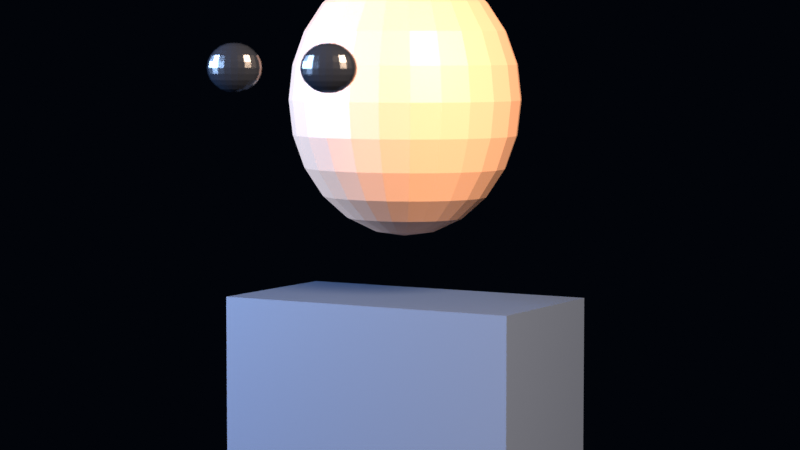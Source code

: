 # Source: scene.blend  (saved by Blender 5.2.44; exported with 4.5.12 LTS)
import bpy
from mathutils import Matrix  # noqa: F401  (used for matrix-valued properties, if any)

bpy.ops.wm.read_factory_settings(use_empty=True)
scene = bpy.context.scene
scene.name = 'SHOT_6003'

# ---- collections
col_bfs_shot = bpy.data.collections.new('BFS_SHOT'); scene.collection.children.link(col_bfs_shot)
col_char_b03 = bpy.data.collections.new('CHAR_B03'); col_bfs_shot.children.link(col_char_b03)

# ---- materials (node trees are filled in below, after node groups)
mat_mat_tech_suit = bpy.data.materials.new('MAT_TECH_SUIT')
mat_mat_tech_skin = bpy.data.materials.new('MAT_TECH_SKIN')
mat_mat_eye = bpy.data.materials.new('MAT_EYE')

# ---- material node trees
mat_mat_tech_suit.use_nodes = True; mat_mat_tech_suit.node_tree.nodes.clear()
_N = mat_mat_tech_suit.node_tree.nodes; _L = mat_mat_tech_suit.node_tree.links
n0 = _N.new('ShaderNodeBsdfPrincipled'); n0.name = 'Principled BSDF'; n0.location = (-200, 100)
n0.inputs[0].default_value = (0.03827, 0.05337, 0.08483, 1.0)
n0.inputs[2].default_value = 0.32
n0.inputs[9].default_value = (0.6857, 0.2548, 0.1295)
n0.inputs[10].default_value = 0.005
n1 = _N.new('ShaderNodeOutputMaterial'); n1.name = 'Material Output'; n1.location = (200, 100)
_L.new(n0.outputs[0], n1.inputs[0])
n1.is_active_output = True
mat_mat_tech_skin.use_nodes = True; mat_mat_tech_skin.node_tree.nodes.clear()
_N = mat_mat_tech_skin.node_tree.nodes; _L = mat_mat_tech_skin.node_tree.links
n0 = _N.new('ShaderNodeBsdfPrincipled'); n0.name = 'Principled BSDF'; n0.location = (-200, 100)
n0.inputs[0].default_value = (0.3166, 0.1774, 0.1132, 1.0)
n0.inputs[9].default_value = (0.6857, 0.2548, 0.1295)
n0.inputs[10].default_value = 0.005
n1 = _N.new('ShaderNodeOutputMaterial'); n1.name = 'Material Output'; n1.location = (200, 100)
_L.new(n0.outputs[0], n1.inputs[0])
n1.is_active_output = True
mat_mat_eye.use_nodes = True; mat_mat_eye.node_tree.nodes.clear()
_N = mat_mat_eye.node_tree.nodes; _L = mat_mat_eye.node_tree.links
n0 = _N.new('ShaderNodeBsdfPrincipled'); n0.name = 'Principled BSDF'; n0.location = (-200, 100)
n0.inputs[0].default_value = (0.00635, 0.00784, 0.01142, 1.0)
n0.inputs[2].default_value = 0.18
n0.inputs[9].default_value = (0.6857, 0.2548, 0.1295)
n0.inputs[10].default_value = 0.005
n1 = _N.new('ShaderNodeOutputMaterial'); n1.name = 'Material Output'; n1.location = (200, 100)
_L.new(n0.outputs[0], n1.inputs[0])
n1.is_active_output = True

# ---- world
world_bfs_world = bpy.data.worlds.new('BFS_WORLD'); scene.world = world_bfs_world
world_bfs_world.use_nodes = True; world_bfs_world.node_tree.nodes.clear()
_N = world_bfs_world.node_tree.nodes; _L = world_bfs_world.node_tree.links
n0 = _N.new('ShaderNodeBackground'); n0.name = 'Background'; n0.location = (-200, 100)
n0.inputs[0].default_value = (0.004, 0.008, 0.018, 1.0)
n0.inputs[1].default_value = 0.15
n1 = _N.new('ShaderNodeOutputWorld'); n1.name = 'World Output'; n1.location = (200, 100)
_L.new(n0.outputs[0], n1.inputs[0])
n1.is_active_output = True

# ---- cameras
cam_cam_b60_close_data = bpy.data.cameras.new('CAM_B60_CLOSE_DATA')
cam_cam_b60_close_data.lens = 100.0
cam_cam_b60_close_data.dof.use_dof = True
cam_cam_b60_close_data.dof.focus_distance = 4.0
cam_cam_b60_close_data.dof.aperture_fstop = 4.0

# ---- lights
light_fill_b03_data = bpy.data.lights.new('FILL_B03_DATA', 'AREA')
light_fill_b03_data.color = (0.36, 0.58, 1.0)
light_fill_b03_data.energy = 720.0
light_fill_b03_data.shape = 'DISK'
light_fill_b03_data.size = 1.8
light_key_b03_data = bpy.data.lights.new('KEY_B03_DATA', 'AREA')
light_key_b03_data.color = (1.0, 0.72, 0.52)
light_key_b03_data.energy = 1150.0
light_key_b03_data.shape = 'DISK'
light_key_b03_data.size = 2.0

# ---- meshes
me_body_mesh = bpy.data.meshes.new('BODY_MESH')
me_body_mesh.from_pydata([(-0.28, -0.15, 0.49), (-0.28, -0.15, 1.27), (-0.28, 0.15, 0.49), (-0.28, 0.15, 1.27), (0.28, -0.15, 0.49), (0.28, -0.15, 1.27), (0.28, 0.15, 0.49), (0.28, 0.15, 1.27)], [], [(0, 1, 3, 2), (2, 3, 7, 6), (6, 7, 5, 4), (4, 5, 1, 0), (2, 6, 4, 0), (7, 3, 1, 5)])
me_body_mesh.materials.append(mat_mat_tech_suit)
me_body_mesh.update()
me_head_mesh = bpy.data.meshes.new('HEAD_MESH')
me_head_mesh.from_pydata([(0.0, 0.0, 1.86), (0.05435, 0.0, 1.852), (0.0525, 0.01273, 1.852), (0.04707, 0.02459, 1.852), (0.03843, 0.03477, 1.852), (0.02718, 0.04259, 1.852), (0.01407, 0.0475, 1.852), (3.328e-18, 0.04918, 1.852), (-0.01407, 0.0475, 1.852), (-0.02718, 0.04259, 1.852), (-0.03843, 0.03477, 1.852), (-0.04707, 0.02459, 1.852), (-0.0525, 0.01273, 1.852), (-0.05435, 6.022e-18, 1.852), (-0.0525, -0.01273, 1.852), (-0.04707, -0.02459, 1.852), (-0.03843, -0.03477, 1.852), (-0.02718, -0.04259, 1.852), (-0.01407, -0.0475, 1.852), (-9.984e-18, -0.04918, 1.852), (0.01407, -0.0475, 1.852), (0.02718, -0.04259, 1.852), (0.03843, -0.03477, 1.852), (0.04707, -0.02459, 1.852), (0.0525, -0.01273, 1.852), (0.105, 0.0, 1.828), (0.1014, 0.02459, 1.828), (0.09093, 0.0475, 1.828), (0.07425, 0.06718, 1.828), (0.0525, 0.08227, 1.828), (0.02718, 0.09176, 1.828), (6.429e-18, 0.095, 1.828), (-0.02718, 0.09176, 1.828), (-0.0525, 0.08227, 1.828), (-0.07425, 0.06718, 1.828), (-0.09093, 0.0475, 1.828), (-0.1014, 0.02459, 1.828), (-0.105, 1.163e-17, 1.828), (-0.1014, -0.02459, 1.828), (-0.09093, -0.0475, 1.828), (-0.07425, -0.06718, 1.828), (-0.0525, -0.08227, 1.828), (-0.02718, -0.09176, 1.828), (-1.929e-17, -0.095, 1.828), (0.02718, -0.09176, 1.828), (0.0525, -0.08227, 1.828), (0.07425, -0.06718, 1.828), (0.09093, -0.0475, 1.828), (0.1014, -0.02459, 1.828), (0.1485, 0.0, 1.79), (0.1434, 0.03477, 1.79), (0.1286, 0.06718, 1.79), (0.105, 0.095, 1.79), (0.07425, 0.1164, 1.79), (0.03843, 0.1298, 1.79), (9.093e-18, 0.1344, 1.79), (-0.03843, 0.1298, 1.79), (-0.07425, 0.1164, 1.79), (-0.105, 0.095, 1.79), (-0.1286, 0.06718, 1.79), (-0.1434, 0.03477, 1.79), (-0.1485, 1.645e-17, 1.79), (-0.1434, -0.03477, 1.79), (-0.1286, -0.06718, 1.79), (-0.105, -0.095, 1.79), (-0.07425, -0.1164, 1.79), (-0.03843, -0.1298, 1.79), (-2.728e-17, -0.1344, 1.79), (0.03843, -0.1298, 1.79), (0.07425, -0.1164, 1.79), (0.105, -0.095, 1.79), (0.1286, -0.06718, 1.79), (0.1434, -0.03477, 1.79), (0.1819, 0.0, 1.74), (0.1757, 0.04259, 1.74), (0.1575, 0.08227, 1.74), (0.1286, 0.1164, 1.74), (0.09093, 0.1425, 1.74), (0.04707, 0.1589, 1.74), (1.114e-17, 0.1645, 1.74), (-0.04707, 0.1589, 1.74), (-0.09093, 0.1425, 1.74), (-0.1286, 0.1164, 1.74), (-0.1575, 0.08227, 1.74), (-0.1757, 0.04259, 1.74), (-0.1819, 2.015e-17, 1.74), (-0.1757, -0.04259, 1.74), (-0.1575, -0.08227, 1.74), (-0.1286, -0.1164, 1.74), (-0.09093, -0.1425, 1.74), (-0.04707, -0.1589, 1.74), (-3.341e-17, -0.1645, 1.74), (0.04707, -0.1589, 1.74), (0.09093, -0.1425, 1.74), (0.1286, -0.1164, 1.74), (0.1575, -0.08227, 1.74), (0.1757, -0.04259, 1.74), (0.2028, 0.0, 1.682), (0.1959, 0.0475, 1.682), (0.1757, 0.09176, 1.682), (0.1434, 0.1298, 1.682), (0.1014, 0.1589, 1.682), (0.0525, 0.1773, 1.682), (1.242e-17, 0.1835, 1.682), (-0.0525, 0.1773, 1.682), (-0.1014, 0.1589, 1.682), (-0.1434, 0.1298, 1.682), (-0.1757, 0.09176, 1.682), (-0.1959, 0.0475, 1.682), (-0.2028, 2.248e-17, 1.682), (-0.1959, -0.0475, 1.682), (-0.1757, -0.09176, 1.682), (-0.1434, -0.1298, 1.682), (-0.1014, -0.1589, 1.682), (-0.0525, -0.1773, 1.682), (-3.726e-17, -0.1835, 1.682), (0.0525, -0.1773, 1.682), (0.1014, -0.1589, 1.682), (0.1434, -0.1298, 1.682), (0.1757, -0.09176, 1.682), (0.1959, -0.0475, 1.682), (0.21, 0.0, 1.62), (0.2028, 0.04918, 1.62), (0.1819, 0.095, 1.62), (0.1485, 0.1344, 1.62), (0.105, 0.1645, 1.62), (0.05435, 0.1835, 1.62), (1.286e-17, 0.19, 1.62), (-0.05435, 0.1835, 1.62), (-0.105, 0.1645, 1.62), (-0.1485, 0.1344, 1.62), (-0.1819, 0.095, 1.62), (-0.2028, 0.04918, 1.62), (-0.21, 2.327e-17, 1.62), (-0.2028, -0.04918, 1.62), (-0.1819, -0.095, 1.62), (-0.1485, -0.1344, 1.62), (-0.105, -0.1645, 1.62), (-0.05435, -0.1835, 1.62), (-3.858e-17, -0.19, 1.62), (0.05435, -0.1835, 1.62), (0.105, -0.1645, 1.62), (0.1485, -0.1344, 1.62), (0.1819, -0.095, 1.62), (0.2028, -0.04918, 1.62), (0.2028, 0.0, 1.558), (0.1959, 0.0475, 1.558), (0.1757, 0.09176, 1.558), (0.1434, 0.1298, 1.558), (0.1014, 0.1589, 1.558), (0.0525, 0.1773, 1.558), (1.242e-17, 0.1835, 1.558), (-0.0525, 0.1773, 1.558), (-0.1014, 0.1589, 1.558), (-0.1434, 0.1298, 1.558), (-0.1757, 0.09176, 1.558), (-0.1959, 0.0475, 1.558), (-0.2028, 2.248e-17, 1.558), (-0.1959, -0.0475, 1.558), (-0.1757, -0.09176, 1.558), (-0.1434, -0.1298, 1.558), (-0.1014, -0.1589, 1.558), (-0.0525, -0.1773, 1.558), (-3.726e-17, -0.1835, 1.558), (0.0525, -0.1773, 1.558), (0.1014, -0.1589, 1.558), (0.1434, -0.1298, 1.558), (0.1757, -0.09176, 1.558), (0.1959, -0.0475, 1.558), (0.1819, 0.0, 1.5), (0.1757, 0.04259, 1.5), (0.1575, 0.08227, 1.5), (0.1286, 0.1164, 1.5), (0.09093, 0.1425, 1.5), (0.04707, 0.1589, 1.5), (1.114e-17, 0.1645, 1.5), (-0.04707, 0.1589, 1.5), (-0.09093, 0.1425, 1.5), (-0.1286, 0.1164, 1.5), (-0.1575, 0.08227, 1.5), (-0.1757, 0.04259, 1.5), (-0.1819, 2.015e-17, 1.5), (-0.1757, -0.04259, 1.5), (-0.1575, -0.08227, 1.5), (-0.1286, -0.1164, 1.5), (-0.09093, -0.1425, 1.5), (-0.04707, -0.1589, 1.5), (-3.341e-17, -0.1645, 1.5), (0.04707, -0.1589, 1.5), (0.09093, -0.1425, 1.5), (0.1286, -0.1164, 1.5), (0.1575, -0.08227, 1.5), (0.1757, -0.04259, 1.5), (0.1485, 0.0, 1.45), (0.1434, 0.03477, 1.45), (0.1286, 0.06718, 1.45), (0.105, 0.095, 1.45), (0.07425, 0.1164, 1.45), (0.03843, 0.1298, 1.45), (9.093e-18, 0.1344, 1.45), (-0.03843, 0.1298, 1.45), (-0.07425, 0.1164, 1.45), (-0.105, 0.095, 1.45), (-0.1286, 0.06718, 1.45), (-0.1434, 0.03477, 1.45), (-0.1485, 1.645e-17, 1.45), (-0.1434, -0.03477, 1.45), (-0.1286, -0.06718, 1.45), (-0.105, -0.095, 1.45), (-0.07425, -0.1164, 1.45), (-0.03843, -0.1298, 1.45), (-2.728e-17, -0.1344, 1.45), (0.03843, -0.1298, 1.45), (0.07425, -0.1164, 1.45), (0.105, -0.095, 1.45), (0.1286, -0.06718, 1.45), (0.1434, -0.03477, 1.45), (0.105, 0.0, 1.412), (0.1014, 0.02459, 1.412), (0.09093, 0.0475, 1.412), (0.07425, 0.06718, 1.412), (0.0525, 0.08227, 1.412), (0.02718, 0.09176, 1.412), (6.429e-18, 0.095, 1.412), (-0.02718, 0.09176, 1.412), (-0.0525, 0.08227, 1.412), (-0.07425, 0.06718, 1.412), (-0.09093, 0.0475, 1.412), (-0.1014, 0.02459, 1.412), (-0.105, 1.163e-17, 1.412), (-0.1014, -0.02459, 1.412), (-0.09093, -0.0475, 1.412), (-0.07425, -0.06718, 1.412), (-0.0525, -0.08227, 1.412), (-0.02718, -0.09176, 1.412), (-1.929e-17, -0.095, 1.412), (0.02718, -0.09176, 1.412), (0.0525, -0.08227, 1.412), (0.07425, -0.06718, 1.412), (0.09093, -0.0475, 1.412), (0.1014, -0.02459, 1.412), (0.05435, 0.0, 1.388), (0.0525, 0.01273, 1.388), (0.04707, 0.02459, 1.388), (0.03843, 0.03477, 1.388), (0.02718, 0.04259, 1.388), (0.01407, 0.0475, 1.388), (3.328e-18, 0.04918, 1.388), (-0.01407, 0.0475, 1.388), (-0.02718, 0.04259, 1.388), (-0.03843, 0.03477, 1.388), (-0.04707, 0.02459, 1.388), (-0.0525, 0.01273, 1.388), (-0.05435, 6.022e-18, 1.388), (-0.0525, -0.01273, 1.388), (-0.04707, -0.02459, 1.388), (-0.03843, -0.03477, 1.388), (-0.02718, -0.04259, 1.388), (-0.01407, -0.0475, 1.388), (-9.984e-18, -0.04918, 1.388), (0.01407, -0.0475, 1.388), (0.02718, -0.04259, 1.388), (0.03843, -0.03477, 1.388), (0.04707, -0.02459, 1.388), (0.0525, -0.01273, 1.388), (0.0, 0.0, 1.38)], [], [(0, 1, 2), (0, 2, 3), (0, 3, 4), (0, 4, 5), (0, 5, 6), (0, 6, 7), (0, 7, 8), (0, 8, 9), (0, 9, 10), (0, 10, 11), (0, 11, 12), (0, 12, 13), (0, 13, 14), (0, 14, 15), (0, 15, 16), (0, 16, 17), (0, 17, 18), (0, 18, 19), (0, 19, 20), (0, 20, 21), (0, 21, 22), (0, 22, 23), (0, 23, 24), (0, 24, 1), (1, 25, 26, 2), (2, 26, 27, 3), (3, 27, 28, 4), (4, 28, 29, 5), (5, 29, 30, 6), (6, 30, 31, 7), (7, 31, 32, 8), (8, 32, 33, 9), (9, 33, 34, 10), (10, 34, 35, 11), (11, 35, 36, 12), (12, 36, 37, 13), (13, 37, 38, 14), (14, 38, 39, 15), (15, 39, 40, 16), (16, 40, 41, 17), (17, 41, 42, 18), (18, 42, 43, 19), (19, 43, 44, 20), (20, 44, 45, 21), (21, 45, 46, 22), (22, 46, 47, 23), (23, 47, 48, 24), (24, 48, 25, 1), (25, 49, 50, 26), (26, 50, 51, 27), (27, 51, 52, 28), (28, 52, 53, 29), (29, 53, 54, 30), (30, 54, 55, 31), (31, 55, 56, 32), (32, 56, 57, 33), (33, 57, 58, 34), (34, 58, 59, 35), (35, 59, 60, 36), (36, 60, 61, 37), (37, 61, 62, 38), (38, 62, 63, 39), (39, 63, 64, 40), (40, 64, 65, 41), (41, 65, 66, 42), (42, 66, 67, 43), (43, 67, 68, 44), (44, 68, 69, 45), (45, 69, 70, 46), (46, 70, 71, 47), (47, 71, 72, 48), (48, 72, 49, 25), (49, 73, 74, 50), (50, 74, 75, 51), (51, 75, 76, 52), (52, 76, 77, 53), (53, 77, 78, 54), (54, 78, 79, 55), (55, 79, 80, 56), (56, 80, 81, 57), (57, 81, 82, 58), (58, 82, 83, 59), (59, 83, 84, 60), (60, 84, 85, 61), (61, 85, 86, 62), (62, 86, 87, 63), (63, 87, 88, 64), (64, 88, 89, 65), (65, 89, 90, 66), (66, 90, 91, 67), (67, 91, 92, 68), (68, 92, 93, 69), (69, 93, 94, 70), (70, 94, 95, 71), (71, 95, 96, 72), (72, 96, 73, 49), (73, 97, 98, 74), (74, 98, 99, 75), (75, 99, 100, 76), (76, 100, 101, 77), (77, 101, 102, 78), (78, 102, 103, 79), (79, 103, 104, 80), (80, 104, 105, 81), (81, 105, 106, 82), (82, 106, 107, 83), (83, 107, 108, 84), (84, 108, 109, 85), (85, 109, 110, 86), (86, 110, 111, 87), (87, 111, 112, 88), (88, 112, 113, 89), (89, 113, 114, 90), (90, 114, 115, 91), (91, 115, 116, 92), (92, 116, 117, 93), (93, 117, 118, 94), (94, 118, 119, 95), (95, 119, 120, 96), (96, 120, 97, 73), (97, 121, 122, 98), (98, 122, 123, 99), (99, 123, 124, 100), (100, 124, 125, 101), (101, 125, 126, 102), (102, 126, 127, 103), (103, 127, 128, 104), (104, 128, 129, 105), (105, 129, 130, 106), (106, 130, 131, 107), (107, 131, 132, 108), (108, 132, 133, 109), (109, 133, 134, 110), (110, 134, 135, 111), (111, 135, 136, 112), (112, 136, 137, 113), (113, 137, 138, 114), (114, 138, 139, 115), (115, 139, 140, 116), (116, 140, 141, 117), (117, 141, 142, 118), (118, 142, 143, 119), (119, 143, 144, 120), (120, 144, 121, 97), (121, 145, 146, 122), (122, 146, 147, 123), (123, 147, 148, 124), (124, 148, 149, 125), (125, 149, 150, 126), (126, 150, 151, 127), (127, 151, 152, 128), (128, 152, 153, 129), (129, 153, 154, 130), (130, 154, 155, 131), (131, 155, 156, 132), (132, 156, 157, 133), (133, 157, 158, 134), (134, 158, 159, 135), (135, 159, 160, 136), (136, 160, 161, 137), (137, 161, 162, 138), (138, 162, 163, 139), (139, 163, 164, 140), (140, 164, 165, 141), (141, 165, 166, 142), (142, 166, 167, 143), (143, 167, 168, 144), (144, 168, 145, 121), (145, 169, 170, 146), (146, 170, 171, 147), (147, 171, 172, 148), (148, 172, 173, 149), (149, 173, 174, 150), (150, 174, 175, 151), (151, 175, 176, 152), (152, 176, 177, 153), (153, 177, 178, 154), (154, 178, 179, 155), (155, 179, 180, 156), (156, 180, 181, 157), (157, 181, 182, 158), (158, 182, 183, 159), (159, 183, 184, 160), (160, 184, 185, 161), (161, 185, 186, 162), (162, 186, 187, 163), (163, 187, 188, 164), (164, 188, 189, 165), (165, 189, 190, 166), (166, 190, 191, 167), (167, 191, 192, 168), (168, 192, 169, 145), (169, 193, 194, 170), (170, 194, 195, 171), (171, 195, 196, 172), (172, 196, 197, 173), (173, 197, 198, 174), (174, 198, 199, 175), (175, 199, 200, 176), (176, 200, 201, 177), (177, 201, 202, 178), (178, 202, 203, 179), (179, 203, 204, 180), (180, 204, 205, 181), (181, 205, 206, 182), (182, 206, 207, 183), (183, 207, 208, 184), (184, 208, 209, 185), (185, 209, 210, 186), (186, 210, 211, 187), (187, 211, 212, 188), (188, 212, 213, 189), (189, 213, 214, 190), (190, 214, 215, 191), (191, 215, 216, 192), (192, 216, 193, 169), (193, 217, 218, 194), (194, 218, 219, 195), (195, 219, 220, 196), (196, 220, 221, 197), (197, 221, 222, 198), (198, 222, 223, 199), (199, 223, 224, 200), (200, 224, 225, 201), (201, 225, 226, 202), (202, 226, 227, 203), (203, 227, 228, 204), (204, 228, 229, 205), (205, 229, 230, 206), (206, 230, 231, 207), (207, 231, 232, 208), (208, 232, 233, 209), (209, 233, 234, 210), (210, 234, 235, 211), (211, 235, 236, 212), (212, 236, 237, 213), (213, 237, 238, 214), (214, 238, 239, 215), (215, 239, 240, 216), (216, 240, 217, 193), (217, 241, 242, 218), (218, 242, 243, 219), (219, 243, 244, 220), (220, 244, 245, 221), (221, 245, 246, 222), (222, 246, 247, 223), (223, 247, 248, 224), (224, 248, 249, 225), (225, 249, 250, 226), (226, 250, 251, 227), (227, 251, 252, 228), (228, 252, 253, 229), (229, 253, 254, 230), (230, 254, 255, 231), (231, 255, 256, 232), (232, 256, 257, 233), (233, 257, 258, 234), (234, 258, 259, 235), (235, 259, 260, 236), (236, 260, 261, 237), (237, 261, 262, 238), (238, 262, 263, 239), (239, 263, 264, 240), (240, 264, 241, 217), (242, 241, 265), (243, 242, 265), (244, 243, 265), (245, 244, 265), (246, 245, 265), (247, 246, 265), (248, 247, 265), (249, 248, 265), (250, 249, 265), (251, 250, 265), (252, 251, 265), (253, 252, 265), (254, 253, 265), (255, 254, 265), (256, 255, 265), (257, 256, 265), (258, 257, 265), (259, 258, 265), (260, 259, 265), (261, 260, 265), (262, 261, 265), (263, 262, 265), (264, 263, 265), (241, 264, 265)])
me_head_mesh.materials.append(mat_mat_tech_skin)
me_head_mesh.update()
me_eye_l_mesh = bpy.data.meshes.new('EYE_L_MESH')
me_eye_l_mesh.from_pydata([(0.09, -0.4, 1.72), (0.1029, -0.4, 1.719), (0.1025, -0.398, 1.719), (0.1012, -0.3961, 1.719), (0.09915, -0.3945, 1.719), (0.09647, -0.3933, 1.719), (0.09335, -0.3925, 1.719), (0.09, -0.3922, 1.719), (0.08665, -0.3925, 1.719), (0.08353, -0.3933, 1.719), (0.08085, -0.3945, 1.719), (0.07879, -0.3961, 1.719), (0.0775, -0.398, 1.719), (0.07706, -0.4, 1.719), (0.0775, -0.402, 1.719), (0.07879, -0.4039, 1.719), (0.08085, -0.4055, 1.719), (0.08353, -0.4067, 1.719), (0.08665, -0.4075, 1.719), (0.09, -0.4078, 1.719), (0.09335, -0.4075, 1.719), (0.09647, -0.4067, 1.719), (0.09915, -0.4055, 1.719), (0.1012, -0.4039, 1.719), (0.1025, -0.402, 1.719), (0.115, -0.4, 1.715), (0.1141, -0.3961, 1.715), (0.1117, -0.3925, 1.715), (0.1077, -0.3894, 1.715), (0.1025, -0.387, 1.715), (0.09647, -0.3855, 1.715), (0.09, -0.385, 1.715), (0.08353, -0.3855, 1.715), (0.0775, -0.387, 1.715), (0.07232, -0.3894, 1.715), (0.06835, -0.3925, 1.715), (0.06585, -0.3961, 1.715), (0.065, -0.4, 1.715), (0.06585, -0.4039, 1.715), (0.06835, -0.4075, 1.715), (0.07232, -0.4106, 1.715), (0.0775, -0.413, 1.715), (0.08353, -0.4145, 1.715), (0.09, -0.415, 1.715), (0.09647, -0.4145, 1.715), (0.1025, -0.413, 1.715), (0.1077, -0.4106, 1.715), (0.1117, -0.4075, 1.715), (0.1141, -0.4039, 1.715), (0.1254, -0.4, 1.708), (0.1242, -0.3945, 1.708), (0.1206, -0.3894, 1.708), (0.115, -0.385, 1.708), (0.1077, -0.3816, 1.708), (0.09915, -0.3795, 1.708), (0.09, -0.3788, 1.708), (0.08085, -0.3795, 1.708), (0.07232, -0.3816, 1.708), (0.065, -0.385, 1.708), (0.05938, -0.3894, 1.708), (0.05585, -0.3945, 1.708), (0.05464, -0.4, 1.708), (0.05585, -0.4055, 1.708), (0.05938, -0.4106, 1.708), (0.065, -0.415, 1.708), (0.07232, -0.4184, 1.708), (0.08085, -0.4205, 1.708), (0.09, -0.4212, 1.708), (0.09915, -0.4205, 1.708), (0.1077, -0.4184, 1.708), (0.115, -0.415, 1.708), (0.1206, -0.4106, 1.708), (0.1242, -0.4055, 1.708), (0.1333, -0.4, 1.7), (0.1318, -0.3933, 1.7), (0.1275, -0.387, 1.7), (0.1206, -0.3816, 1.7), (0.1117, -0.3775, 1.7), (0.1012, -0.3749, 1.7), (0.09, -0.374, 1.7), (0.07879, -0.3749, 1.7), (0.06835, -0.3775, 1.7), (0.05938, -0.3816, 1.7), (0.0525, -0.387, 1.7), (0.04817, -0.3933, 1.7), (0.0467, -0.4, 1.7), (0.04817, -0.4067, 1.7), (0.0525, -0.413, 1.7), (0.05938, -0.4184, 1.7), (0.06835, -0.4225, 1.7), (0.07879, -0.4251, 1.7), (0.09, -0.426, 1.7), (0.1012, -0.4251, 1.7), (0.1117, -0.4225, 1.7), (0.1206, -0.4184, 1.7), (0.1275, -0.413, 1.7), (0.1318, -0.4067, 1.7), (0.1383, -0.4, 1.69), (0.1367, -0.3925, 1.69), (0.1318, -0.3855, 1.69), (0.1242, -0.3795, 1.69), (0.1141, -0.3749, 1.69), (0.1025, -0.372, 1.69), (0.09, -0.371, 1.69), (0.0775, -0.372, 1.69), (0.06585, -0.3749, 1.69), (0.05585, -0.3795, 1.69), (0.04817, -0.3855, 1.69), (0.04335, -0.3925, 1.69), (0.0417, -0.4, 1.69), (0.04335, -0.4075, 1.69), (0.04817, -0.4145, 1.69), (0.05585, -0.4205, 1.69), (0.06585, -0.4251, 1.69), (0.0775, -0.428, 1.69), (0.09, -0.429, 1.69), (0.1025, -0.428, 1.69), (0.1141, -0.4251, 1.69), (0.1242, -0.4205, 1.69), (0.1318, -0.4145, 1.69), (0.1367, -0.4075, 1.69), (0.14, -0.4, 1.68), (0.1383, -0.3922, 1.68), (0.1333, -0.385, 1.68), (0.1254, -0.3788, 1.68), (0.115, -0.374, 1.68), (0.1029, -0.371, 1.68), (0.09, -0.37, 1.68), (0.07706, -0.371, 1.68), (0.065, -0.374, 1.68), (0.05464, -0.3788, 1.68), (0.0467, -0.385, 1.68), (0.0417, -0.3922, 1.68), (0.04, -0.4, 1.68), (0.0417, -0.4078, 1.68), (0.0467, -0.415, 1.68), (0.05464, -0.4212, 1.68), (0.065, -0.426, 1.68), (0.07706, -0.429, 1.68), (0.09, -0.43, 1.68), (0.1029, -0.429, 1.68), (0.115, -0.426, 1.68), (0.1254, -0.4212, 1.68), (0.1333, -0.415, 1.68), (0.1383, -0.4078, 1.68), (0.1383, -0.4, 1.67), (0.1367, -0.3925, 1.67), (0.1318, -0.3855, 1.67), (0.1242, -0.3795, 1.67), (0.1141, -0.3749, 1.67), (0.1025, -0.372, 1.67), (0.09, -0.371, 1.67), (0.0775, -0.372, 1.67), (0.06585, -0.3749, 1.67), (0.05585, -0.3795, 1.67), (0.04817, -0.3855, 1.67), (0.04335, -0.3925, 1.67), (0.0417, -0.4, 1.67), (0.04335, -0.4075, 1.67), (0.04817, -0.4145, 1.67), (0.05585, -0.4205, 1.67), (0.06585, -0.4251, 1.67), (0.0775, -0.428, 1.67), (0.09, -0.429, 1.67), (0.1025, -0.428, 1.67), (0.1141, -0.4251, 1.67), (0.1242, -0.4205, 1.67), (0.1318, -0.4145, 1.67), (0.1367, -0.4075, 1.67), (0.1333, -0.4, 1.66), (0.1318, -0.3933, 1.66), (0.1275, -0.387, 1.66), (0.1206, -0.3816, 1.66), (0.1117, -0.3775, 1.66), (0.1012, -0.3749, 1.66), (0.09, -0.374, 1.66), (0.07879, -0.3749, 1.66), (0.06835, -0.3775, 1.66), (0.05938, -0.3816, 1.66), (0.0525, -0.387, 1.66), (0.04817, -0.3933, 1.66), (0.0467, -0.4, 1.66), (0.04817, -0.4067, 1.66), (0.0525, -0.413, 1.66), (0.05938, -0.4184, 1.66), (0.06835, -0.4225, 1.66), (0.07879, -0.4251, 1.66), (0.09, -0.426, 1.66), (0.1012, -0.4251, 1.66), (0.1117, -0.4225, 1.66), (0.1206, -0.4184, 1.66), (0.1275, -0.413, 1.66), (0.1318, -0.4067, 1.66), (0.1254, -0.4, 1.652), (0.1242, -0.3945, 1.652), (0.1206, -0.3894, 1.652), (0.115, -0.385, 1.652), (0.1077, -0.3816, 1.652), (0.09915, -0.3795, 1.652), (0.09, -0.3788, 1.652), (0.08085, -0.3795, 1.652), (0.07232, -0.3816, 1.652), (0.065, -0.385, 1.652), (0.05938, -0.3894, 1.652), (0.05585, -0.3945, 1.652), (0.05464, -0.4, 1.652), (0.05585, -0.4055, 1.652), (0.05938, -0.4106, 1.652), (0.065, -0.415, 1.652), (0.07232, -0.4184, 1.652), (0.08085, -0.4205, 1.652), (0.09, -0.4212, 1.652), (0.09915, -0.4205, 1.652), (0.1077, -0.4184, 1.652), (0.115, -0.415, 1.652), (0.1206, -0.4106, 1.652), (0.1242, -0.4055, 1.652), (0.115, -0.4, 1.645), (0.1141, -0.3961, 1.645), (0.1117, -0.3925, 1.645), (0.1077, -0.3894, 1.645), (0.1025, -0.387, 1.645), (0.09647, -0.3855, 1.645), (0.09, -0.385, 1.645), (0.08353, -0.3855, 1.645), (0.0775, -0.387, 1.645), (0.07232, -0.3894, 1.645), (0.06835, -0.3925, 1.645), (0.06585, -0.3961, 1.645), (0.065, -0.4, 1.645), (0.06585, -0.4039, 1.645), (0.06835, -0.4075, 1.645), (0.07232, -0.4106, 1.645), (0.0775, -0.413, 1.645), (0.08353, -0.4145, 1.645), (0.09, -0.415, 1.645), (0.09647, -0.4145, 1.645), (0.1025, -0.413, 1.645), (0.1077, -0.4106, 1.645), (0.1117, -0.4075, 1.645), (0.1141, -0.4039, 1.645), (0.1029, -0.4, 1.641), (0.1025, -0.398, 1.641), (0.1012, -0.3961, 1.641), (0.09915, -0.3945, 1.641), (0.09647, -0.3933, 1.641), (0.09335, -0.3925, 1.641), (0.09, -0.3922, 1.641), (0.08665, -0.3925, 1.641), (0.08353, -0.3933, 1.641), (0.08085, -0.3945, 1.641), (0.07879, -0.3961, 1.641), (0.0775, -0.398, 1.641), (0.07706, -0.4, 1.641), (0.0775, -0.402, 1.641), (0.07879, -0.4039, 1.641), (0.08085, -0.4055, 1.641), (0.08353, -0.4067, 1.641), (0.08665, -0.4075, 1.641), (0.09, -0.4078, 1.641), (0.09335, -0.4075, 1.641), (0.09647, -0.4067, 1.641), (0.09915, -0.4055, 1.641), (0.1012, -0.4039, 1.641), (0.1025, -0.402, 1.641), (0.09, -0.4, 1.64)], [], [(0, 1, 2), (0, 2, 3), (0, 3, 4), (0, 4, 5), (0, 5, 6), (0, 6, 7), (0, 7, 8), (0, 8, 9), (0, 9, 10), (0, 10, 11), (0, 11, 12), (0, 12, 13), (0, 13, 14), (0, 14, 15), (0, 15, 16), (0, 16, 17), (0, 17, 18), (0, 18, 19), (0, 19, 20), (0, 20, 21), (0, 21, 22), (0, 22, 23), (0, 23, 24), (0, 24, 1), (1, 25, 26, 2), (2, 26, 27, 3), (3, 27, 28, 4), (4, 28, 29, 5), (5, 29, 30, 6), (6, 30, 31, 7), (7, 31, 32, 8), (8, 32, 33, 9), (9, 33, 34, 10), (10, 34, 35, 11), (11, 35, 36, 12), (12, 36, 37, 13), (13, 37, 38, 14), (14, 38, 39, 15), (15, 39, 40, 16), (16, 40, 41, 17), (17, 41, 42, 18), (18, 42, 43, 19), (19, 43, 44, 20), (20, 44, 45, 21), (21, 45, 46, 22), (22, 46, 47, 23), (23, 47, 48, 24), (24, 48, 25, 1), (25, 49, 50, 26), (26, 50, 51, 27), (27, 51, 52, 28), (28, 52, 53, 29), (29, 53, 54, 30), (30, 54, 55, 31), (31, 55, 56, 32), (32, 56, 57, 33), (33, 57, 58, 34), (34, 58, 59, 35), (35, 59, 60, 36), (36, 60, 61, 37), (37, 61, 62, 38), (38, 62, 63, 39), (39, 63, 64, 40), (40, 64, 65, 41), (41, 65, 66, 42), (42, 66, 67, 43), (43, 67, 68, 44), (44, 68, 69, 45), (45, 69, 70, 46), (46, 70, 71, 47), (47, 71, 72, 48), (48, 72, 49, 25), (49, 73, 74, 50), (50, 74, 75, 51), (51, 75, 76, 52), (52, 76, 77, 53), (53, 77, 78, 54), (54, 78, 79, 55), (55, 79, 80, 56), (56, 80, 81, 57), (57, 81, 82, 58), (58, 82, 83, 59), (59, 83, 84, 60), (60, 84, 85, 61), (61, 85, 86, 62), (62, 86, 87, 63), (63, 87, 88, 64), (64, 88, 89, 65), (65, 89, 90, 66), (66, 90, 91, 67), (67, 91, 92, 68), (68, 92, 93, 69), (69, 93, 94, 70), (70, 94, 95, 71), (71, 95, 96, 72), (72, 96, 73, 49), (73, 97, 98, 74), (74, 98, 99, 75), (75, 99, 100, 76), (76, 100, 101, 77), (77, 101, 102, 78), (78, 102, 103, 79), (79, 103, 104, 80), (80, 104, 105, 81), (81, 105, 106, 82), (82, 106, 107, 83), (83, 107, 108, 84), (84, 108, 109, 85), (85, 109, 110, 86), (86, 110, 111, 87), (87, 111, 112, 88), (88, 112, 113, 89), (89, 113, 114, 90), (90, 114, 115, 91), (91, 115, 116, 92), (92, 116, 117, 93), (93, 117, 118, 94), (94, 118, 119, 95), (95, 119, 120, 96), (96, 120, 97, 73), (97, 121, 122, 98), (98, 122, 123, 99), (99, 123, 124, 100), (100, 124, 125, 101), (101, 125, 126, 102), (102, 126, 127, 103), (103, 127, 128, 104), (104, 128, 129, 105), (105, 129, 130, 106), (106, 130, 131, 107), (107, 131, 132, 108), (108, 132, 133, 109), (109, 133, 134, 110), (110, 134, 135, 111), (111, 135, 136, 112), (112, 136, 137, 113), (113, 137, 138, 114), (114, 138, 139, 115), (115, 139, 140, 116), (116, 140, 141, 117), (117, 141, 142, 118), (118, 142, 143, 119), (119, 143, 144, 120), (120, 144, 121, 97), (121, 145, 146, 122), (122, 146, 147, 123), (123, 147, 148, 124), (124, 148, 149, 125), (125, 149, 150, 126), (126, 150, 151, 127), (127, 151, 152, 128), (128, 152, 153, 129), (129, 153, 154, 130), (130, 154, 155, 131), (131, 155, 156, 132), (132, 156, 157, 133), (133, 157, 158, 134), (134, 158, 159, 135), (135, 159, 160, 136), (136, 160, 161, 137), (137, 161, 162, 138), (138, 162, 163, 139), (139, 163, 164, 140), (140, 164, 165, 141), (141, 165, 166, 142), (142, 166, 167, 143), (143, 167, 168, 144), (144, 168, 145, 121), (145, 169, 170, 146), (146, 170, 171, 147), (147, 171, 172, 148), (148, 172, 173, 149), (149, 173, 174, 150), (150, 174, 175, 151), (151, 175, 176, 152), (152, 176, 177, 153), (153, 177, 178, 154), (154, 178, 179, 155), (155, 179, 180, 156), (156, 180, 181, 157), (157, 181, 182, 158), (158, 182, 183, 159), (159, 183, 184, 160), (160, 184, 185, 161), (161, 185, 186, 162), (162, 186, 187, 163), (163, 187, 188, 164), (164, 188, 189, 165), (165, 189, 190, 166), (166, 190, 191, 167), (167, 191, 192, 168), (168, 192, 169, 145), (169, 193, 194, 170), (170, 194, 195, 171), (171, 195, 196, 172), (172, 196, 197, 173), (173, 197, 198, 174), (174, 198, 199, 175), (175, 199, 200, 176), (176, 200, 201, 177), (177, 201, 202, 178), (178, 202, 203, 179), (179, 203, 204, 180), (180, 204, 205, 181), (181, 205, 206, 182), (182, 206, 207, 183), (183, 207, 208, 184), (184, 208, 209, 185), (185, 209, 210, 186), (186, 210, 211, 187), (187, 211, 212, 188), (188, 212, 213, 189), (189, 213, 214, 190), (190, 214, 215, 191), (191, 215, 216, 192), (192, 216, 193, 169), (193, 217, 218, 194), (194, 218, 219, 195), (195, 219, 220, 196), (196, 220, 221, 197), (197, 221, 222, 198), (198, 222, 223, 199), (199, 223, 224, 200), (200, 224, 225, 201), (201, 225, 226, 202), (202, 226, 227, 203), (203, 227, 228, 204), (204, 228, 229, 205), (205, 229, 230, 206), (206, 230, 231, 207), (207, 231, 232, 208), (208, 232, 233, 209), (209, 233, 234, 210), (210, 234, 235, 211), (211, 235, 236, 212), (212, 236, 237, 213), (213, 237, 238, 214), (214, 238, 239, 215), (215, 239, 240, 216), (216, 240, 217, 193), (217, 241, 242, 218), (218, 242, 243, 219), (219, 243, 244, 220), (220, 244, 245, 221), (221, 245, 246, 222), (222, 246, 247, 223), (223, 247, 248, 224), (224, 248, 249, 225), (225, 249, 250, 226), (226, 250, 251, 227), (227, 251, 252, 228), (228, 252, 253, 229), (229, 253, 254, 230), (230, 254, 255, 231), (231, 255, 256, 232), (232, 256, 257, 233), (233, 257, 258, 234), (234, 258, 259, 235), (235, 259, 260, 236), (236, 260, 261, 237), (237, 261, 262, 238), (238, 262, 263, 239), (239, 263, 264, 240), (240, 264, 241, 217), (242, 241, 265), (243, 242, 265), (244, 243, 265), (245, 244, 265), (246, 245, 265), (247, 246, 265), (248, 247, 265), (249, 248, 265), (250, 249, 265), (251, 250, 265), (252, 251, 265), (253, 252, 265), (254, 253, 265), (255, 254, 265), (256, 255, 265), (257, 256, 265), (258, 257, 265), (259, 258, 265), (260, 259, 265), (261, 260, 265), (262, 261, 265), (263, 262, 265), (264, 263, 265), (241, 264, 265)])
me_eye_l_mesh.materials.append(mat_mat_eye)
me_eye_l_mesh.update()
me_eye_r_mesh = bpy.data.meshes.new('EYE_R_MESH')
me_eye_r_mesh.from_pydata([(-0.09, -0.4, 1.72), (-0.07706, -0.4, 1.719), (-0.0775, -0.398, 1.719), (-0.07879, -0.3961, 1.719), (-0.08085, -0.3945, 1.719), (-0.08353, -0.3933, 1.719), (-0.08665, -0.3925, 1.719), (-0.09, -0.3922, 1.719), (-0.09335, -0.3925, 1.719), (-0.09647, -0.3933, 1.719), (-0.09915, -0.3945, 1.719), (-0.1012, -0.3961, 1.719), (-0.1025, -0.398, 1.719), (-0.1029, -0.4, 1.719), (-0.1025, -0.402, 1.719), (-0.1012, -0.4039, 1.719), (-0.09915, -0.4055, 1.719), (-0.09647, -0.4067, 1.719), (-0.09335, -0.4075, 1.719), (-0.09, -0.4078, 1.719), (-0.08665, -0.4075, 1.719), (-0.08353, -0.4067, 1.719), (-0.08085, -0.4055, 1.719), (-0.07879, -0.4039, 1.719), (-0.0775, -0.402, 1.719), (-0.065, -0.4, 1.715), (-0.06585, -0.3961, 1.715), (-0.06835, -0.3925, 1.715), (-0.07232, -0.3894, 1.715), (-0.0775, -0.387, 1.715), (-0.08353, -0.3855, 1.715), (-0.09, -0.385, 1.715), (-0.09647, -0.3855, 1.715), (-0.1025, -0.387, 1.715), (-0.1077, -0.3894, 1.715), (-0.1117, -0.3925, 1.715), (-0.1141, -0.3961, 1.715), (-0.115, -0.4, 1.715), (-0.1141, -0.4039, 1.715), (-0.1117, -0.4075, 1.715), (-0.1077, -0.4106, 1.715), (-0.1025, -0.413, 1.715), (-0.09647, -0.4145, 1.715), (-0.09, -0.415, 1.715), (-0.08353, -0.4145, 1.715), (-0.0775, -0.413, 1.715), (-0.07232, -0.4106, 1.715), (-0.06835, -0.4075, 1.715), (-0.06585, -0.4039, 1.715), (-0.05464, -0.4, 1.708), (-0.05585, -0.3945, 1.708), (-0.05938, -0.3894, 1.708), (-0.065, -0.385, 1.708), (-0.07232, -0.3816, 1.708), (-0.08085, -0.3795, 1.708), (-0.09, -0.3788, 1.708), (-0.09915, -0.3795, 1.708), (-0.1077, -0.3816, 1.708), (-0.115, -0.385, 1.708), (-0.1206, -0.3894, 1.708), (-0.1242, -0.3945, 1.708), (-0.1254, -0.4, 1.708), (-0.1242, -0.4055, 1.708), (-0.1206, -0.4106, 1.708), (-0.115, -0.415, 1.708), (-0.1077, -0.4184, 1.708), (-0.09915, -0.4205, 1.708), (-0.09, -0.4212, 1.708), (-0.08085, -0.4205, 1.708), (-0.07232, -0.4184, 1.708), (-0.065, -0.415, 1.708), (-0.05938, -0.4106, 1.708), (-0.05585, -0.4055, 1.708), (-0.0467, -0.4, 1.7), (-0.04817, -0.3933, 1.7), (-0.0525, -0.387, 1.7), (-0.05938, -0.3816, 1.7), (-0.06835, -0.3775, 1.7), (-0.07879, -0.3749, 1.7), (-0.09, -0.374, 1.7), (-0.1012, -0.3749, 1.7), (-0.1117, -0.3775, 1.7), (-0.1206, -0.3816, 1.7), (-0.1275, -0.387, 1.7), (-0.1318, -0.3933, 1.7), (-0.1333, -0.4, 1.7), (-0.1318, -0.4067, 1.7), (-0.1275, -0.413, 1.7), (-0.1206, -0.4184, 1.7), (-0.1117, -0.4225, 1.7), (-0.1012, -0.4251, 1.7), (-0.09, -0.426, 1.7), (-0.07879, -0.4251, 1.7), (-0.06835, -0.4225, 1.7), (-0.05938, -0.4184, 1.7), (-0.0525, -0.413, 1.7), (-0.04817, -0.4067, 1.7), (-0.0417, -0.4, 1.69), (-0.04335, -0.3925, 1.69), (-0.04817, -0.3855, 1.69), (-0.05585, -0.3795, 1.69), (-0.06585, -0.3749, 1.69), (-0.0775, -0.372, 1.69), (-0.09, -0.371, 1.69), (-0.1025, -0.372, 1.69), (-0.1141, -0.3749, 1.69), (-0.1242, -0.3795, 1.69), (-0.1318, -0.3855, 1.69), (-0.1367, -0.3925, 1.69), (-0.1383, -0.4, 1.69), (-0.1367, -0.4075, 1.69), (-0.1318, -0.4145, 1.69), (-0.1242, -0.4205, 1.69), (-0.1141, -0.4251, 1.69), (-0.1025, -0.428, 1.69), (-0.09, -0.429, 1.69), (-0.0775, -0.428, 1.69), (-0.06585, -0.4251, 1.69), (-0.05585, -0.4205, 1.69), (-0.04817, -0.4145, 1.69), (-0.04335, -0.4075, 1.69), (-0.04, -0.4, 1.68), (-0.0417, -0.3922, 1.68), (-0.0467, -0.385, 1.68), (-0.05464, -0.3788, 1.68), (-0.065, -0.374, 1.68), (-0.07706, -0.371, 1.68), (-0.09, -0.37, 1.68), (-0.1029, -0.371, 1.68), (-0.115, -0.374, 1.68), (-0.1254, -0.3788, 1.68), (-0.1333, -0.385, 1.68), (-0.1383, -0.3922, 1.68), (-0.14, -0.4, 1.68), (-0.1383, -0.4078, 1.68), (-0.1333, -0.415, 1.68), (-0.1254, -0.4212, 1.68), (-0.115, -0.426, 1.68), (-0.1029, -0.429, 1.68), (-0.09, -0.43, 1.68), (-0.07706, -0.429, 1.68), (-0.065, -0.426, 1.68), (-0.05464, -0.4212, 1.68), (-0.0467, -0.415, 1.68), (-0.0417, -0.4078, 1.68), (-0.0417, -0.4, 1.67), (-0.04335, -0.3925, 1.67), (-0.04817, -0.3855, 1.67), (-0.05585, -0.3795, 1.67), (-0.06585, -0.3749, 1.67), (-0.0775, -0.372, 1.67), (-0.09, -0.371, 1.67), (-0.1025, -0.372, 1.67), (-0.1141, -0.3749, 1.67), (-0.1242, -0.3795, 1.67), (-0.1318, -0.3855, 1.67), (-0.1367, -0.3925, 1.67), (-0.1383, -0.4, 1.67), (-0.1367, -0.4075, 1.67), (-0.1318, -0.4145, 1.67), (-0.1242, -0.4205, 1.67), (-0.1141, -0.4251, 1.67), (-0.1025, -0.428, 1.67), (-0.09, -0.429, 1.67), (-0.0775, -0.428, 1.67), (-0.06585, -0.4251, 1.67), (-0.05585, -0.4205, 1.67), (-0.04817, -0.4145, 1.67), (-0.04335, -0.4075, 1.67), (-0.0467, -0.4, 1.66), (-0.04817, -0.3933, 1.66), (-0.0525, -0.387, 1.66), (-0.05938, -0.3816, 1.66), (-0.06835, -0.3775, 1.66), (-0.07879, -0.3749, 1.66), (-0.09, -0.374, 1.66), (-0.1012, -0.3749, 1.66), (-0.1117, -0.3775, 1.66), (-0.1206, -0.3816, 1.66), (-0.1275, -0.387, 1.66), (-0.1318, -0.3933, 1.66), (-0.1333, -0.4, 1.66), (-0.1318, -0.4067, 1.66), (-0.1275, -0.413, 1.66), (-0.1206, -0.4184, 1.66), (-0.1117, -0.4225, 1.66), (-0.1012, -0.4251, 1.66), (-0.09, -0.426, 1.66), (-0.07879, -0.4251, 1.66), (-0.06835, -0.4225, 1.66), (-0.05938, -0.4184, 1.66), (-0.0525, -0.413, 1.66), (-0.04817, -0.4067, 1.66), (-0.05464, -0.4, 1.652), (-0.05585, -0.3945, 1.652), (-0.05938, -0.3894, 1.652), (-0.065, -0.385, 1.652), (-0.07232, -0.3816, 1.652), (-0.08085, -0.3795, 1.652), (-0.09, -0.3788, 1.652), (-0.09915, -0.3795, 1.652), (-0.1077, -0.3816, 1.652), (-0.115, -0.385, 1.652), (-0.1206, -0.3894, 1.652), (-0.1242, -0.3945, 1.652), (-0.1254, -0.4, 1.652), (-0.1242, -0.4055, 1.652), (-0.1206, -0.4106, 1.652), (-0.115, -0.415, 1.652), (-0.1077, -0.4184, 1.652), (-0.09915, -0.4205, 1.652), (-0.09, -0.4212, 1.652), (-0.08085, -0.4205, 1.652), (-0.07232, -0.4184, 1.652), (-0.065, -0.415, 1.652), (-0.05938, -0.4106, 1.652), (-0.05585, -0.4055, 1.652), (-0.065, -0.4, 1.645), (-0.06585, -0.3961, 1.645), (-0.06835, -0.3925, 1.645), (-0.07232, -0.3894, 1.645), (-0.0775, -0.387, 1.645), (-0.08353, -0.3855, 1.645), (-0.09, -0.385, 1.645), (-0.09647, -0.3855, 1.645), (-0.1025, -0.387, 1.645), (-0.1077, -0.3894, 1.645), (-0.1117, -0.3925, 1.645), (-0.1141, -0.3961, 1.645), (-0.115, -0.4, 1.645), (-0.1141, -0.4039, 1.645), (-0.1117, -0.4075, 1.645), (-0.1077, -0.4106, 1.645), (-0.1025, -0.413, 1.645), (-0.09647, -0.4145, 1.645), (-0.09, -0.415, 1.645), (-0.08353, -0.4145, 1.645), (-0.0775, -0.413, 1.645), (-0.07232, -0.4106, 1.645), (-0.06835, -0.4075, 1.645), (-0.06585, -0.4039, 1.645), (-0.07706, -0.4, 1.641), (-0.0775, -0.398, 1.641), (-0.07879, -0.3961, 1.641), (-0.08085, -0.3945, 1.641), (-0.08353, -0.3933, 1.641), (-0.08665, -0.3925, 1.641), (-0.09, -0.3922, 1.641), (-0.09335, -0.3925, 1.641), (-0.09647, -0.3933, 1.641), (-0.09915, -0.3945, 1.641), (-0.1012, -0.3961, 1.641), (-0.1025, -0.398, 1.641), (-0.1029, -0.4, 1.641), (-0.1025, -0.402, 1.641), (-0.1012, -0.4039, 1.641), (-0.09915, -0.4055, 1.641), (-0.09647, -0.4067, 1.641), (-0.09335, -0.4075, 1.641), (-0.09, -0.4078, 1.641), (-0.08665, -0.4075, 1.641), (-0.08353, -0.4067, 1.641), (-0.08085, -0.4055, 1.641), (-0.07879, -0.4039, 1.641), (-0.0775, -0.402, 1.641), (-0.09, -0.4, 1.64)], [], [(0, 1, 2), (0, 2, 3), (0, 3, 4), (0, 4, 5), (0, 5, 6), (0, 6, 7), (0, 7, 8), (0, 8, 9), (0, 9, 10), (0, 10, 11), (0, 11, 12), (0, 12, 13), (0, 13, 14), (0, 14, 15), (0, 15, 16), (0, 16, 17), (0, 17, 18), (0, 18, 19), (0, 19, 20), (0, 20, 21), (0, 21, 22), (0, 22, 23), (0, 23, 24), (0, 24, 1), (1, 25, 26, 2), (2, 26, 27, 3), (3, 27, 28, 4), (4, 28, 29, 5), (5, 29, 30, 6), (6, 30, 31, 7), (7, 31, 32, 8), (8, 32, 33, 9), (9, 33, 34, 10), (10, 34, 35, 11), (11, 35, 36, 12), (12, 36, 37, 13), (13, 37, 38, 14), (14, 38, 39, 15), (15, 39, 40, 16), (16, 40, 41, 17), (17, 41, 42, 18), (18, 42, 43, 19), (19, 43, 44, 20), (20, 44, 45, 21), (21, 45, 46, 22), (22, 46, 47, 23), (23, 47, 48, 24), (24, 48, 25, 1), (25, 49, 50, 26), (26, 50, 51, 27), (27, 51, 52, 28), (28, 52, 53, 29), (29, 53, 54, 30), (30, 54, 55, 31), (31, 55, 56, 32), (32, 56, 57, 33), (33, 57, 58, 34), (34, 58, 59, 35), (35, 59, 60, 36), (36, 60, 61, 37), (37, 61, 62, 38), (38, 62, 63, 39), (39, 63, 64, 40), (40, 64, 65, 41), (41, 65, 66, 42), (42, 66, 67, 43), (43, 67, 68, 44), (44, 68, 69, 45), (45, 69, 70, 46), (46, 70, 71, 47), (47, 71, 72, 48), (48, 72, 49, 25), (49, 73, 74, 50), (50, 74, 75, 51), (51, 75, 76, 52), (52, 76, 77, 53), (53, 77, 78, 54), (54, 78, 79, 55), (55, 79, 80, 56), (56, 80, 81, 57), (57, 81, 82, 58), (58, 82, 83, 59), (59, 83, 84, 60), (60, 84, 85, 61), (61, 85, 86, 62), (62, 86, 87, 63), (63, 87, 88, 64), (64, 88, 89, 65), (65, 89, 90, 66), (66, 90, 91, 67), (67, 91, 92, 68), (68, 92, 93, 69), (69, 93, 94, 70), (70, 94, 95, 71), (71, 95, 96, 72), (72, 96, 73, 49), (73, 97, 98, 74), (74, 98, 99, 75), (75, 99, 100, 76), (76, 100, 101, 77), (77, 101, 102, 78), (78, 102, 103, 79), (79, 103, 104, 80), (80, 104, 105, 81), (81, 105, 106, 82), (82, 106, 107, 83), (83, 107, 108, 84), (84, 108, 109, 85), (85, 109, 110, 86), (86, 110, 111, 87), (87, 111, 112, 88), (88, 112, 113, 89), (89, 113, 114, 90), (90, 114, 115, 91), (91, 115, 116, 92), (92, 116, 117, 93), (93, 117, 118, 94), (94, 118, 119, 95), (95, 119, 120, 96), (96, 120, 97, 73), (97, 121, 122, 98), (98, 122, 123, 99), (99, 123, 124, 100), (100, 124, 125, 101), (101, 125, 126, 102), (102, 126, 127, 103), (103, 127, 128, 104), (104, 128, 129, 105), (105, 129, 130, 106), (106, 130, 131, 107), (107, 131, 132, 108), (108, 132, 133, 109), (109, 133, 134, 110), (110, 134, 135, 111), (111, 135, 136, 112), (112, 136, 137, 113), (113, 137, 138, 114), (114, 138, 139, 115), (115, 139, 140, 116), (116, 140, 141, 117), (117, 141, 142, 118), (118, 142, 143, 119), (119, 143, 144, 120), (120, 144, 121, 97), (121, 145, 146, 122), (122, 146, 147, 123), (123, 147, 148, 124), (124, 148, 149, 125), (125, 149, 150, 126), (126, 150, 151, 127), (127, 151, 152, 128), (128, 152, 153, 129), (129, 153, 154, 130), (130, 154, 155, 131), (131, 155, 156, 132), (132, 156, 157, 133), (133, 157, 158, 134), (134, 158, 159, 135), (135, 159, 160, 136), (136, 160, 161, 137), (137, 161, 162, 138), (138, 162, 163, 139), (139, 163, 164, 140), (140, 164, 165, 141), (141, 165, 166, 142), (142, 166, 167, 143), (143, 167, 168, 144), (144, 168, 145, 121), (145, 169, 170, 146), (146, 170, 171, 147), (147, 171, 172, 148), (148, 172, 173, 149), (149, 173, 174, 150), (150, 174, 175, 151), (151, 175, 176, 152), (152, 176, 177, 153), (153, 177, 178, 154), (154, 178, 179, 155), (155, 179, 180, 156), (156, 180, 181, 157), (157, 181, 182, 158), (158, 182, 183, 159), (159, 183, 184, 160), (160, 184, 185, 161), (161, 185, 186, 162), (162, 186, 187, 163), (163, 187, 188, 164), (164, 188, 189, 165), (165, 189, 190, 166), (166, 190, 191, 167), (167, 191, 192, 168), (168, 192, 169, 145), (169, 193, 194, 170), (170, 194, 195, 171), (171, 195, 196, 172), (172, 196, 197, 173), (173, 197, 198, 174), (174, 198, 199, 175), (175, 199, 200, 176), (176, 200, 201, 177), (177, 201, 202, 178), (178, 202, 203, 179), (179, 203, 204, 180), (180, 204, 205, 181), (181, 205, 206, 182), (182, 206, 207, 183), (183, 207, 208, 184), (184, 208, 209, 185), (185, 209, 210, 186), (186, 210, 211, 187), (187, 211, 212, 188), (188, 212, 213, 189), (189, 213, 214, 190), (190, 214, 215, 191), (191, 215, 216, 192), (192, 216, 193, 169), (193, 217, 218, 194), (194, 218, 219, 195), (195, 219, 220, 196), (196, 220, 221, 197), (197, 221, 222, 198), (198, 222, 223, 199), (199, 223, 224, 200), (200, 224, 225, 201), (201, 225, 226, 202), (202, 226, 227, 203), (203, 227, 228, 204), (204, 228, 229, 205), (205, 229, 230, 206), (206, 230, 231, 207), (207, 231, 232, 208), (208, 232, 233, 209), (209, 233, 234, 210), (210, 234, 235, 211), (211, 235, 236, 212), (212, 236, 237, 213), (213, 237, 238, 214), (214, 238, 239, 215), (215, 239, 240, 216), (216, 240, 217, 193), (217, 241, 242, 218), (218, 242, 243, 219), (219, 243, 244, 220), (220, 244, 245, 221), (221, 245, 246, 222), (222, 246, 247, 223), (223, 247, 248, 224), (224, 248, 249, 225), (225, 249, 250, 226), (226, 250, 251, 227), (227, 251, 252, 228), (228, 252, 253, 229), (229, 253, 254, 230), (230, 254, 255, 231), (231, 255, 256, 232), (232, 256, 257, 233), (233, 257, 258, 234), (234, 258, 259, 235), (235, 259, 260, 236), (236, 260, 261, 237), (237, 261, 262, 238), (238, 262, 263, 239), (239, 263, 264, 240), (240, 264, 241, 217), (242, 241, 265), (243, 242, 265), (244, 243, 265), (245, 244, 265), (246, 245, 265), (247, 246, 265), (248, 247, 265), (249, 248, 265), (250, 249, 265), (251, 250, 265), (252, 251, 265), (253, 252, 265), (254, 253, 265), (255, 254, 265), (256, 255, 265), (257, 256, 265), (258, 257, 265), (259, 258, 265), (260, 259, 265), (261, 260, 265), (262, 261, 265), (263, 262, 265), (264, 263, 265), (241, 264, 265)])
me_eye_r_mesh.materials.append(mat_mat_eye)
me_eye_r_mesh.update()
arm_rig_lead_data = bpy.data.armatures.new('RIG_LEAD_DATA')  # bones are not reproduced

# ---- objects
ob_char_b03 = bpy.data.objects.new('CHAR_B03', None)
ob_actor_partner__eyes = bpy.data.objects.new('ACTOR_PARTNER__EYES', None)
ob_prop_mark__gaze_mark = bpy.data.objects.new('PROP_MARK__GAZE_MARK', None)
ob_set_floor_l__floor = bpy.data.objects.new('SET_FLOOR_L__FLOOR', None)
ob_set_floor_r__floor = bpy.data.objects.new('SET_FLOOR_R__FLOOR', None)
ob_cam_b60_close = bpy.data.objects.new('CAM_B60_CLOSE', cam_cam_b60_close_data)
ob_fill_b03 = bpy.data.objects.new('FILL_B03', light_fill_b03_data)
ob_key_b03 = bpy.data.objects.new('KEY_B03', light_key_b03_data)
ob_rig_lead = bpy.data.objects.new('RIG_LEAD', arm_rig_lead_data)
ob_body = bpy.data.objects.new('BODY', me_body_mesh)
ob_head = bpy.data.objects.new('HEAD', me_head_mesh)
ob_eye_l = bpy.data.objects.new('EYE_L', me_eye_l_mesh)
ob_eye_r = bpy.data.objects.new('EYE_R', me_eye_r_mesh)
ob_gaze_target = bpy.data.objects.new('GAZE_TARGET', None)

# ---- transforms, parenting, visibility, modifiers, constraints
ob_char_b03.location = (0.0, 0.0, 0.0)
ob_actor_partner__eyes.location = (0.0, -3.0, 1.68)
ob_actor_partner__eyes.empty_display_type = 'SPHERE'
ob_actor_partner__eyes.empty_display_size = 0.06
ob_prop_mark__gaze_mark.location = (1.15, -2.5, 1.42)
ob_prop_mark__gaze_mark.empty_display_type = 'SPHERE'
ob_prop_mark__gaze_mark.empty_display_size = 0.06
ob_set_floor_l__floor.location = (0.12, -0.02428, 0.2237)
ob_set_floor_l__floor.rotation_euler = (-2.634, 0.0, 0.0)
ob_set_floor_l__floor.empty_display_type = 'SPHERE'
ob_set_floor_l__floor.empty_display_size = 0.06
ob_set_floor_r__floor.location = (-0.12, -0.02428, 0.2237)
ob_set_floor_r__floor.rotation_euler = (-2.634, 0.0, 0.0)
ob_set_floor_r__floor.empty_display_type = 'SPHERE'
ob_set_floor_r__floor.empty_display_size = 0.06
ob_cam_b60_close.location = (1.95, -3.4, 1.72)
ob_cam_b60_close.rotation_euler = (1.489, 0.0, 0.5229)
ob_fill_b03.location = (-2.4, -1.4, 2.0)
ob_fill_b03.rotation_euler = (0.9076, 0.0, -0.9425)
ob_key_b03.location = (2.2, -2.1, 3.2)
ob_key_b03.rotation_euler = (0.4887, 0.0, 0.6632)
ob_rig_lead.parent = ob_char_b03
ob_rig_lead.location = (0.0, 0.0, 0.0)
ob_body.parent = ob_char_b03
ob_body.location = (0.0, 0.0, 0.0)
_vg = ob_body.vertex_groups.new(name='pelvis')
_vg.add([0, 1, 2, 3, 4, 5, 6, 7], 1.0, 'REPLACE')
_m = ob_body.modifiers.new('BFS_ARMATURE', 'ARMATURE')
_m.object = ob_rig_lead
_m.use_deform_preserve_volume = True
ob_head.parent = ob_char_b03
ob_head.location = (0.0, 0.0, 0.0)
_vg = ob_head.vertex_groups.new(name='head')
_vg.add([0, 1, 2, 3, 4, 5, 6, 7, 8, 9, 10, 11, 12, 13, 14, 15, 16, 17, 18, 19, 20, 21, 22, 23, 24, 25, 26, 27, 28, 29, 30, 31, 32, 33, 34, 35, 36, 37, 38, 39, 40, 41, 42, 43, 44, 45, 46, 47, 48, 49, 50, 51, 52, 53, 54, 55, 56, 57, 58, 59, 60, 61, 62, 63, 64, 65, 66, 67, 68, 69, 70, 71, 72, 73, 74, 75, 76, 77, 78, 79, 80, 81, 82, 83, 84, 85, 86, 87, 88, 89, 90, 91, 92, 93, 94, 95, 96, 97, 98, 99, 100, 101, 102, 103, 104, 105, 106, 107, 108, 109, 110, 111, 112, 113, 114, 115, 116, 117, 118, 119, 120, 121, 122, 123, 124, 125, 126, 127, 128, 129, 130, 131, 132, 133, 134, 135, 136, 137, 138, 139, 140, 141, 142, 143, 144, 145, 146, 147, 148, 149, 150, 151, 152, 153, 154, 155, 156, 157, 158, 159, 160, 161, 162, 163, 164, 165, 166, 167, 168, 169, 170, 171, 172, 173, 174, 175, 176, 177, 178, 179, 180, 181, 182, 183, 184, 185, 186, 187, 188, 189, 190, 191, 192, 193, 194, 195, 196, 197, 198, 199, 200, 201, 202, 203, 204, 205, 206, 207, 208, 209, 210, 211, 212, 213, 214, 215, 216, 217, 218, 219, 220, 221, 222, 223, 224, 225, 226, 227, 228, 229, 230, 231, 232, 233, 234, 235, 236, 237, 238, 239, 240, 241, 242, 243, 244, 245, 246, 247, 248, 249, 250, 251, 252, 253, 254, 255, 256, 257, 258, 259, 260, 261, 262, 263, 264, 265], 1.0, 'REPLACE')
_m = ob_head.modifiers.new('BFS_ARMATURE', 'ARMATURE')
_m.object = ob_rig_lead
_m.use_deform_preserve_volume = True
ob_eye_l.parent = ob_char_b03
ob_eye_l.location = (0.0, 0.0, 0.0)
_vg = ob_eye_l.vertex_groups.new(name='eye.L')
_vg.add([0, 1, 2, 3, 4, 5, 6, 7, 8, 9, 10, 11, 12, 13, 14, 15, 16, 17, 18, 19, 20, 21, 22, 23, 24, 25, 26, 27, 28, 29, 30, 31, 32, 33, 34, 35, 36, 37, 38, 39, 40, 41, 42, 43, 44, 45, 46, 47, 48, 49, 50, 51, 52, 53, 54, 55, 56, 57, 58, 59, 60, 61, 62, 63, 64, 65, 66, 67, 68, 69, 70, 71, 72, 73, 74, 75, 76, 77, 78, 79, 80, 81, 82, 83, 84, 85, 86, 87, 88, 89, 90, 91, 92, 93, 94, 95, 96, 97, 98, 99, 100, 101, 102, 103, 104, 105, 106, 107, 108, 109, 110, 111, 112, 113, 114, 115, 116, 117, 118, 119, 120, 121, 122, 123, 124, 125, 126, 127, 128, 129, 130, 131, 132, 133, 134, 135, 136, 137, 138, 139, 140, 141, 142, 143, 144, 145, 146, 147, 148, 149, 150, 151, 152, 153, 154, 155, 156, 157, 158, 159, 160, 161, 162, 163, 164, 165, 166, 167, 168, 169, 170, 171, 172, 173, 174, 175, 176, 177, 178, 179, 180, 181, 182, 183, 184, 185, 186, 187, 188, 189, 190, 191, 192, 193, 194, 195, 196, 197, 198, 199, 200, 201, 202, 203, 204, 205, 206, 207, 208, 209, 210, 211, 212, 213, 214, 215, 216, 217, 218, 219, 220, 221, 222, 223, 224, 225, 226, 227, 228, 229, 230, 231, 232, 233, 234, 235, 236, 237, 238, 239, 240, 241, 242, 243, 244, 245, 246, 247, 248, 249, 250, 251, 252, 253, 254, 255, 256, 257, 258, 259, 260, 261, 262, 263, 264, 265], 1.0, 'REPLACE')
_m = ob_eye_l.modifiers.new('BFS_ARMATURE', 'ARMATURE')
_m.object = ob_rig_lead
_m.use_deform_preserve_volume = True
ob_eye_r.parent = ob_char_b03
ob_eye_r.location = (0.0, 0.0, 0.0)
_vg = ob_eye_r.vertex_groups.new(name='eye.R')
_vg.add([0, 1, 2, 3, 4, 5, 6, 7, 8, 9, 10, 11, 12, 13, 14, 15, 16, 17, 18, 19, 20, 21, 22, 23, 24, 25, 26, 27, 28, 29, 30, 31, 32, 33, 34, 35, 36, 37, 38, 39, 40, 41, 42, 43, 44, 45, 46, 47, 48, 49, 50, 51, 52, 53, 54, 55, 56, 57, 58, 59, 60, 61, 62, 63, 64, 65, 66, 67, 68, 69, 70, 71, 72, 73, 74, 75, 76, 77, 78, 79, 80, 81, 82, 83, 84, 85, 86, 87, 88, 89, 90, 91, 92, 93, 94, 95, 96, 97, 98, 99, 100, 101, 102, 103, 104, 105, 106, 107, 108, 109, 110, 111, 112, 113, 114, 115, 116, 117, 118, 119, 120, 121, 122, 123, 124, 125, 126, 127, 128, 129, 130, 131, 132, 133, 134, 135, 136, 137, 138, 139, 140, 141, 142, 143, 144, 145, 146, 147, 148, 149, 150, 151, 152, 153, 154, 155, 156, 157, 158, 159, 160, 161, 162, 163, 164, 165, 166, 167, 168, 169, 170, 171, 172, 173, 174, 175, 176, 177, 178, 179, 180, 181, 182, 183, 184, 185, 186, 187, 188, 189, 190, 191, 192, 193, 194, 195, 196, 197, 198, 199, 200, 201, 202, 203, 204, 205, 206, 207, 208, 209, 210, 211, 212, 213, 214, 215, 216, 217, 218, 219, 220, 221, 222, 223, 224, 225, 226, 227, 228, 229, 230, 231, 232, 233, 234, 235, 236, 237, 238, 239, 240, 241, 242, 243, 244, 245, 246, 247, 248, 249, 250, 251, 252, 253, 254, 255, 256, 257, 258, 259, 260, 261, 262, 263, 264, 265], 1.0, 'REPLACE')
_m = ob_eye_r.modifiers.new('BFS_ARMATURE', 'ARMATURE')
_m.object = ob_rig_lead
_m.use_deform_preserve_volume = True
ob_gaze_target.parent = ob_char_b03
ob_gaze_target.location = (0.0, -3.0, 1.68)

# ---- collection membership
col_bfs_shot.objects.link(ob_char_b03)
col_bfs_shot.objects.link(ob_actor_partner__eyes)
col_bfs_shot.objects.link(ob_prop_mark__gaze_mark)
col_bfs_shot.objects.link(ob_set_floor_l__floor)
col_bfs_shot.objects.link(ob_set_floor_r__floor)
col_bfs_shot.objects.link(ob_cam_b60_close)
col_bfs_shot.objects.link(ob_fill_b03)
col_bfs_shot.objects.link(ob_key_b03)
col_char_b03.objects.link(ob_rig_lead)
col_char_b03.objects.link(ob_body)
col_char_b03.objects.link(ob_head)
col_char_b03.objects.link(ob_eye_l)
col_char_b03.objects.link(ob_eye_r)
col_char_b03.objects.link(ob_gaze_target)

# ---- scene / render settings (as saved in the file)
scene.camera = ob_cam_b60_close
scene.frame_start = 1; scene.frame_end = 144; scene.frame_set(1)
scene.render.engine = 'CYCLES'
scene.render.image_settings.file_format = 'OPEN_EXR_MULTILAYER'
scene.render.image_settings.color_depth = '16'
scene.render.resolution_x = 3840
scene.render.resolution_y = 2160
scene.render.bake_bias = 0.0
scene.render.bake_samples = 0
scene.render.compositor_device = 'GPU'
scene.cycles.samples = 128
scene.cycles.seed = 24082960
scene.eevee.use_volume_custom_range = False
scene.eevee.fast_gi_thickness_near = 0.1
scene.eevee.fast_gi_thickness_far = 0.0
scene.eevee.ray_tracing_options.screen_trace_thickness = 0.1
scene.view_settings.view_transform = 'Standard'
bpy.context.view_layer.update()
